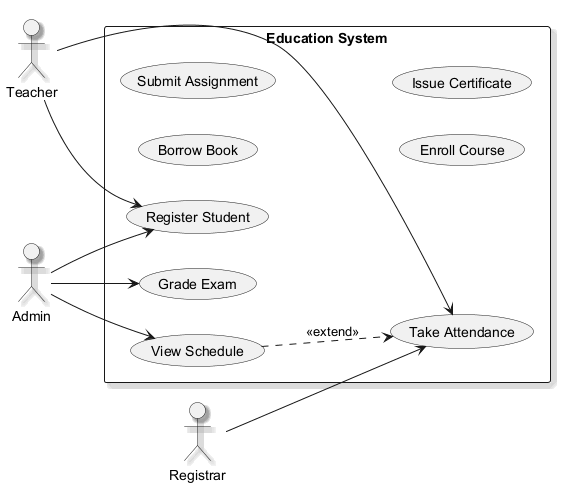

The diagram above was rendered by PlantUML. Its source (embedded in the PNG):
@startuml
skinparam shadowing true
left to right direction
actor "Admin" as Admin
actor "Teacher" as Teacher
actor "Registrar" as Registrar
rectangle "Education System" {
  usecase "Register Student" as UC_RegisterStudent
  usecase "Take Attendance" as UC_TakeAttendance
  usecase "Borrow Book" as UC_BorrowBook
  usecase "Grade Exam" as UC_GradeExam
  usecase "Submit Assignment" as UC_SubmitAssignment
  usecase "Enroll Course" as UC_EnrollCourse
  usecase "View Schedule" as UC_ViewSchedule
  usecase "Issue Certificate" as UC_IssueCertificate
}
Admin --> UC_RegisterStudent
Admin --> UC_ViewSchedule
Admin --> UC_GradeExam
Teacher --> UC_RegisterStudent
Teacher --> UC_TakeAttendance
Registrar --> UC_TakeAttendance
UC_ViewSchedule ..> UC_TakeAttendance : <<extend>>
@enduml